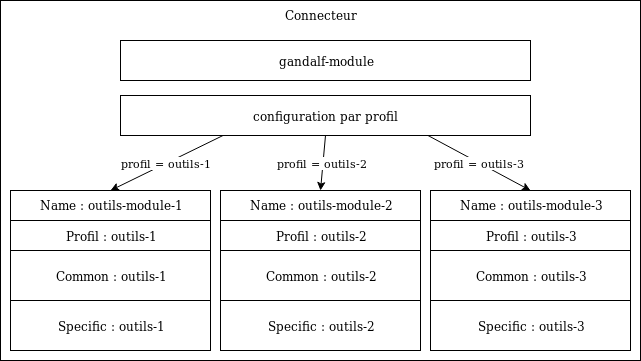

The diagram above was exported from draw.io. Its source (the exported page's mxGraphModel, read from the mxfile embedded in the PNG):
<mxGraphModel dx="1995" dy="1138" grid="1" gridSize="10" guides="1" tooltips="1" connect="1" arrows="1" fold="1" page="1" pageScale="1" pageWidth="827" pageHeight="1169" math="0" shadow="0">
  <root>
    <mxCell id="0" />
    <mxCell id="1" parent="0" />
    <mxCell id="CsJyczw8rm6iqwHtCQaU-37" value="Connecteur" style="rounded=0;whiteSpace=wrap;html=1;verticalAlign=top;" vertex="1" parent="1">
      <mxGeometry x="40" y="40" width="640" height="360" as="geometry" />
    </mxCell>
    <mxCell id="CsJyczw8rm6iqwHtCQaU-2" value="gandalf-module" style="rounded=0;whiteSpace=wrap;html=1;" vertex="1" parent="1">
      <mxGeometry x="160" y="80" width="410" height="40" as="geometry" />
    </mxCell>
    <mxCell id="CsJyczw8rm6iqwHtCQaU-15" value="" style="group" vertex="1" connectable="0" parent="1">
      <mxGeometry x="50" y="230" width="200" height="160" as="geometry" />
    </mxCell>
    <mxCell id="CsJyczw8rm6iqwHtCQaU-3" value="Name : outils-module-1" style="rounded=0;whiteSpace=wrap;html=1;verticalAlign=top;" vertex="1" parent="CsJyczw8rm6iqwHtCQaU-15">
      <mxGeometry width="200" height="160" as="geometry" />
    </mxCell>
    <mxCell id="CsJyczw8rm6iqwHtCQaU-7" value="Profil : outils-1" style="rounded=0;whiteSpace=wrap;html=1;" vertex="1" parent="CsJyczw8rm6iqwHtCQaU-15">
      <mxGeometry y="30" width="200" height="30" as="geometry" />
    </mxCell>
    <mxCell id="CsJyczw8rm6iqwHtCQaU-13" value="Common : outils-1" style="rounded=0;whiteSpace=wrap;html=1;" vertex="1" parent="CsJyczw8rm6iqwHtCQaU-15">
      <mxGeometry y="60" width="200" height="50" as="geometry" />
    </mxCell>
    <mxCell id="CsJyczw8rm6iqwHtCQaU-14" value="Specific : outils-1" style="rounded=0;whiteSpace=wrap;html=1;" vertex="1" parent="CsJyczw8rm6iqwHtCQaU-15">
      <mxGeometry y="110" width="200" height="50" as="geometry" />
    </mxCell>
    <mxCell id="CsJyczw8rm6iqwHtCQaU-27" value="" style="group" vertex="1" connectable="0" parent="1">
      <mxGeometry x="260" y="230" width="200" height="160" as="geometry" />
    </mxCell>
    <mxCell id="CsJyczw8rm6iqwHtCQaU-28" value="Name : outils-module-2" style="rounded=0;whiteSpace=wrap;html=1;verticalAlign=top;" vertex="1" parent="CsJyczw8rm6iqwHtCQaU-27">
      <mxGeometry width="200" height="160" as="geometry" />
    </mxCell>
    <mxCell id="CsJyczw8rm6iqwHtCQaU-29" value="Profil : outils-2" style="rounded=0;whiteSpace=wrap;html=1;" vertex="1" parent="CsJyczw8rm6iqwHtCQaU-27">
      <mxGeometry y="30" width="200" height="30" as="geometry" />
    </mxCell>
    <mxCell id="CsJyczw8rm6iqwHtCQaU-30" value="Common : outils-2" style="rounded=0;whiteSpace=wrap;html=1;" vertex="1" parent="CsJyczw8rm6iqwHtCQaU-27">
      <mxGeometry y="60" width="200" height="50" as="geometry" />
    </mxCell>
    <mxCell id="CsJyczw8rm6iqwHtCQaU-31" value="Specific : outils-2" style="rounded=0;whiteSpace=wrap;html=1;" vertex="1" parent="CsJyczw8rm6iqwHtCQaU-27">
      <mxGeometry y="110" width="200" height="50" as="geometry" />
    </mxCell>
    <mxCell id="CsJyczw8rm6iqwHtCQaU-32" value="" style="group" vertex="1" connectable="0" parent="1">
      <mxGeometry x="470" y="230" width="200" height="160" as="geometry" />
    </mxCell>
    <mxCell id="CsJyczw8rm6iqwHtCQaU-33" value="Name : outils-module-3" style="rounded=0;whiteSpace=wrap;html=1;verticalAlign=top;" vertex="1" parent="CsJyczw8rm6iqwHtCQaU-32">
      <mxGeometry width="200" height="160" as="geometry" />
    </mxCell>
    <mxCell id="CsJyczw8rm6iqwHtCQaU-34" value="Profil : outils-3" style="rounded=0;whiteSpace=wrap;html=1;" vertex="1" parent="CsJyczw8rm6iqwHtCQaU-32">
      <mxGeometry y="30" width="200" height="30" as="geometry" />
    </mxCell>
    <mxCell id="CsJyczw8rm6iqwHtCQaU-35" value="Common : outils-3" style="rounded=0;whiteSpace=wrap;html=1;" vertex="1" parent="CsJyczw8rm6iqwHtCQaU-32">
      <mxGeometry y="60" width="200" height="50" as="geometry" />
    </mxCell>
    <mxCell id="CsJyczw8rm6iqwHtCQaU-36" value="Specific : outils-3" style="rounded=0;whiteSpace=wrap;html=1;" vertex="1" parent="CsJyczw8rm6iqwHtCQaU-32">
      <mxGeometry y="110" width="200" height="50" as="geometry" />
    </mxCell>
    <mxCell id="CsJyczw8rm6iqwHtCQaU-38" value="&lt;div&gt;configuration par profil&lt;br&gt;&lt;/div&gt;" style="rounded=0;whiteSpace=wrap;html=1;" vertex="1" parent="1">
      <mxGeometry x="160" y="135" width="410" height="40" as="geometry" />
    </mxCell>
    <mxCell id="CsJyczw8rm6iqwHtCQaU-39" value="profil = outils-1" style="endArrow=classic;html=1;exitX=0.25;exitY=1;exitDx=0;exitDy=0;entryX=0.5;entryY=0;entryDx=0;entryDy=0;" edge="1" parent="1" source="CsJyczw8rm6iqwHtCQaU-38" target="CsJyczw8rm6iqwHtCQaU-3">
      <mxGeometry width="50" height="50" relative="1" as="geometry">
        <mxPoint x="40" y="470" as="sourcePoint" />
        <mxPoint x="90" y="420" as="targetPoint" />
      </mxGeometry>
    </mxCell>
    <mxCell id="CsJyczw8rm6iqwHtCQaU-41" value="profil = outils-2" style="endArrow=classic;html=1;entryX=0.5;entryY=0;entryDx=0;entryDy=0;exitX=0.5;exitY=1;exitDx=0;exitDy=0;" edge="1" parent="1" source="CsJyczw8rm6iqwHtCQaU-38" target="CsJyczw8rm6iqwHtCQaU-28">
      <mxGeometry width="50" height="50" relative="1" as="geometry">
        <mxPoint x="40" y="470" as="sourcePoint" />
        <mxPoint x="90" y="420" as="targetPoint" />
      </mxGeometry>
    </mxCell>
    <mxCell id="CsJyczw8rm6iqwHtCQaU-42" value="profil = outils-3" style="endArrow=classic;html=1;entryX=0.5;entryY=0;entryDx=0;entryDy=0;exitX=0.75;exitY=1;exitDx=0;exitDy=0;" edge="1" parent="1" source="CsJyczw8rm6iqwHtCQaU-38" target="CsJyczw8rm6iqwHtCQaU-33">
      <mxGeometry width="50" height="50" relative="1" as="geometry">
        <mxPoint x="40" y="470" as="sourcePoint" />
        <mxPoint x="90" y="420" as="targetPoint" />
      </mxGeometry>
    </mxCell>
  </root>
</mxGraphModel>